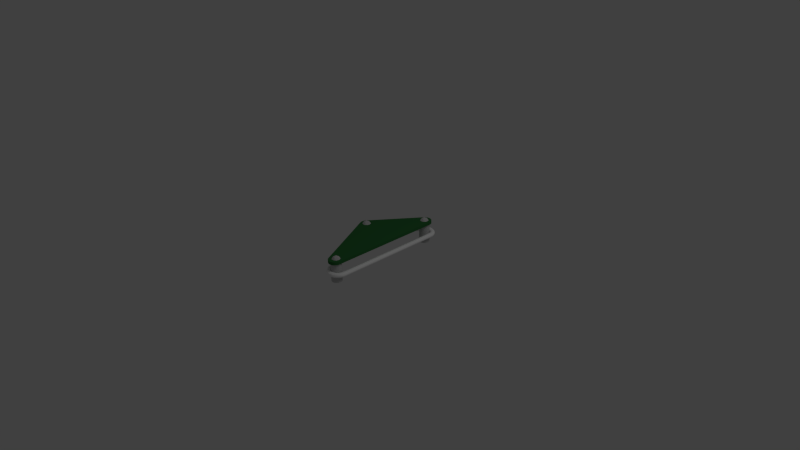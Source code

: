 # Source: slingshotleft.blend  (saved by Blender 2.64.0; exported with 4.5.12 LTS)
import bpy
from mathutils import Matrix  # noqa: F401  (used for matrix-valued properties, if any)

bpy.ops.wm.read_factory_settings(use_empty=True)
scene = bpy.context.scene
scene.name = 'Scene'

# ---- collections
col_collection_1 = bpy.data.collections.new('Collection 1'); scene.collection.children.link(col_collection_1)

# ---- materials (node trees are filled in below, after node groups)
mat_material_002 = bpy.data.materials.new('Material.002')
mat_material_002.alpha_threshold = 0.0
mat_material_002.use_transparent_shadow = False
mat_material_002.diffuse_color = (0.0351, 0.1733, 0.04755, 1.0)
mat_material_002.roughness = 0.5
mat_material_002.line_color = (0.0, 0.0, 0.0, 1.0)
mat_material_001 = bpy.data.materials.new('Material.001')
mat_material_001.alpha_threshold = 0.0
mat_material_001.use_transparent_shadow = False
mat_material_001.diffuse_color = (1.0, 1.0, 1.0, 1.0)
mat_material_001.roughness = 0.5
mat_material_001.line_color = (0.0, 0.0, 0.0, 1.0)
mat_material_003 = bpy.data.materials.new('Material.003')
mat_material_003.alpha_threshold = 0.0
mat_material_003.use_transparent_shadow = False
mat_material_003.diffuse_color = (0.5926, 0.5926, 0.5926, 1.0)
mat_material_003.roughness = 0.5
mat_material_003.line_color = (0.0, 0.0, 0.0, 1.0)

# ---- material node trees

# ---- world
world_world = bpy.data.worlds.new('World'); scene.world = world_world
world_world.color = (0.05088, 0.05088, 0.05088)
world_world.use_sun_shadow = False
world_world.sun_shadow_jitter_overblur = 0.0
world_world.cycles.sampling_method = 'MANUAL'
world_world.cycles.sample_map_resolution = 256

# ---- cameras
cam_camera = bpy.data.cameras.new('Camera')
cam_camera.clip_end = 100.0
cam_camera.lens = 35.0
cam_camera.sensor_width = 32.0
cam_camera.sensor_height = 18.0
cam_camera.ortho_scale = 7.314
cam_camera.dof.focus_distance = 0.0
cam_camera.dof.aperture_fstop = 128.0

# ---- lights
light_lamp = bpy.data.lights.new('Lamp', 'POINT')
light_lamp.transmission_factor = 0.0
light_lamp.cutoff_distance = 30.0
light_lamp.energy = 100.0
light_lamp.shadow_buffer_clip_start = 1.001
light_lamp.shadow_soft_size = 1.0
light_lamp.shadow_maximum_resolution = 0.006
light_lamp.use_absolute_resolution = True
light_lamp.cycles.use_multiple_importance_sampling = False

# ---- meshes
me_cylinder_004 = bpy.data.meshes.new('Cylinder.004')
me_cylinder_004.from_pydata([(-0.3359, 0.4074, -0.2876), (-0.3333, 0.4036, -0.2718), (-0.3266, 0.3935, -0.2605), (-0.3174, 0.3799, -0.2565), (-0.3084, 0.3665, -0.261), (-0.302, 0.3569, -0.2723), (-0.2996, 0.3534, -0.2876), (-0.302, 0.3569, -0.3028), (-0.3084, 0.3665, -0.3142), (-0.3174, 0.3799, -0.3186), (-0.3266, 0.3935, -0.3147), (-0.3333, 0.4036, -0.3033), (-0.3515, 0.3956, -0.2876), (-0.3486, 0.3922, -0.2718), (-0.3405, 0.383, -0.2605), (-0.3297, 0.3707, -0.2565), (-0.319, 0.3586, -0.261), (-0.3113, 0.3499, -0.2723), (-0.3086, 0.3467, -0.2876), (-0.3113, 0.3499, -0.3028), (-0.319, 0.3586, -0.3142), (-0.3297, 0.3707, -0.3186), (-0.3405, 0.383, -0.3147), (-0.3486, 0.3922, -0.3033), (-0.3655, 0.3819, -0.2876), (-0.3621, 0.3789, -0.2718), (-0.353, 0.3708, -0.2605), (-0.3406, 0.36, -0.2565), (-0.3284, 0.3493, -0.261), (-0.3197, 0.3416, -0.2723), (-0.3165, 0.3389, -0.2876), (-0.3197, 0.3416, -0.3028), (-0.3284, 0.3493, -0.3142), (-0.3406, 0.36, -0.3186), (-0.353, 0.3708, -0.3147), (-0.3621, 0.3789, -0.3033), (-0.3776, 0.3664, -0.2876), (-0.3738, 0.3639, -0.2718), (-0.3637, 0.3571, -0.2605), (-0.35, 0.3479, -0.2565), (-0.3366, 0.3389, -0.261), (-0.3269, 0.3324, -0.2723), (-0.3234, 0.3301, -0.2876), (-0.3269, 0.3324, -0.3028), (-0.3366, 0.3389, -0.3142), (-0.35, 0.3479, -0.3186), (-0.3637, 0.3571, -0.3147), (-0.3738, 0.3639, -0.3033), (-0.3874, 0.3495, -0.2876), (-0.3834, 0.3475, -0.2718), (-0.3724, 0.3421, -0.2605), (-0.3577, 0.3347, -0.2565), (-0.3432, 0.3275, -0.261), (-0.3328, 0.3223, -0.2723), (-0.329, 0.3204, -0.2876), (-0.3328, 0.3223, -0.3028), (-0.3432, 0.3275, -0.3142), (-0.3577, 0.3347, -0.3186), (-0.3724, 0.3421, -0.3147), (-0.3834, 0.3475, -0.3033), (-0.395, 0.3315, -0.2876), (-0.3907, 0.33, -0.2718), (-0.3792, 0.326, -0.2605), (-0.3636, 0.3206, -0.2565), (-0.3483, 0.3153, -0.261), (-0.3373, 0.3115, -0.2723), (-0.3333, 0.3101, -0.2876), (-0.3373, 0.3115, -0.3028), (-0.3483, 0.3153, -0.3142), (-0.3636, 0.3206, -0.3186), (-0.3792, 0.326, -0.3147), (-0.3907, 0.33, -0.3033), (-0.4001, 0.3126, -0.2876), (-0.3957, 0.3117, -0.2718), (-0.3837, 0.3092, -0.2605), (-0.3676, 0.3058, -0.2565), (-0.3517, 0.3026, -0.261), (-0.3404, 0.3002, -0.2723), (-0.3363, 0.2993, -0.2876), (-0.3404, 0.3002, -0.3028), (-0.3517, 0.3026, -0.3142), (-0.3676, 0.3058, -0.3186), (-0.3837, 0.3092, -0.3147), (-0.3957, 0.3117, -0.3033), (-0.4026, 0.2932, -0.2876), (-0.3981, 0.2928, -0.2718), (-0.386, 0.2919, -0.2605), (-0.3696, 0.2907, -0.2565), (-0.3535, 0.2895, -0.261), (-0.3419, 0.2886, -0.2723), (-0.3377, 0.2883, -0.2876), (-0.3419, 0.2886, -0.3028), (-0.3535, 0.2895, -0.3142), (-0.3696, 0.2907, -0.3186), (-0.386, 0.2919, -0.3147), (-0.3981, 0.2928, -0.3033), (0.5658, 0.5613, -0.2876), (0.5617, 0.5629, -0.272), (0.5506, 0.5674, -0.2606), (0.5353, 0.5735, -0.2565), (0.5202, 0.5796, -0.2608), (0.5086, 0.5846, -0.2731), (0.5052, 0.5861, -0.2865), (0.5091, 0.584, -0.303), (0.5201, 0.5796, -0.3144), (0.5353, 0.5735, -0.3186), (0.5506, 0.5674, -0.3145), (0.5617, 0.5629, -0.3031), (0.5714, 0.5817, -0.2876), (0.5669, 0.5826, -0.2718), (0.555, 0.5851, -0.2604), (0.5389, 0.5885, -0.2565), (0.523, 0.5918, -0.261), (0.5118, 0.5934, -0.2718), (0.5074, 0.5943, -0.2882), (0.5117, 0.5941, -0.3028), (0.523, 0.5918, -0.3142), (0.5389, 0.5885, -0.3186), (0.555, 0.5851, -0.3147), (0.5669, 0.5826, -0.3033), (0.5739, 0.6011, -0.2876), (0.5694, 0.6015, -0.2718), (0.5572, 0.6024, -0.2605), (0.5409, 0.6036, -0.2565), (0.5248, 0.6049, -0.261), (0.5132, 0.6057, -0.2723), (0.509, 0.606, -0.2876), (0.5132, 0.6057, -0.3028), (0.5248, 0.6049, -0.3142), (0.5409, 0.6036, -0.3186), (0.5572, 0.6024, -0.3147), (0.5694, 0.6015, -0.3033), (0.5739, 0.6208, -0.2876), (0.5694, 0.6205, -0.2718), (0.5572, 0.6199, -0.2605), (0.5408, 0.619, -0.2565), (0.5247, 0.6181, -0.261), (0.5132, 0.6175, -0.2723), (0.509, 0.6172, -0.2876), (0.5132, 0.6175, -0.3028), (0.5247, 0.6181, -0.3142), (0.5408, 0.619, -0.3186), (0.5572, 0.6199, -0.3147), (0.5694, 0.6205, -0.3033), (0.5713, 0.6403, -0.2876), (0.5668, 0.6394, -0.2718), (0.5549, 0.6372, -0.2605), (0.5388, 0.6342, -0.2565), (0.523, 0.6312, -0.261), (0.5116, 0.6291, -0.2723), (0.5075, 0.6284, -0.2876), (0.5116, 0.6291, -0.3028), (0.523, 0.6312, -0.3142), (0.5388, 0.6342, -0.3186), (0.5549, 0.6372, -0.3147), (0.5668, 0.6394, -0.3033), (0.5661, 0.6593, -0.2876), (0.5618, 0.6579, -0.2718), (0.5503, 0.6541, -0.2605), (0.5347, 0.649, -0.2565), (0.5195, 0.6441, -0.261), (0.5085, 0.6405, -0.2723), (0.5045, 0.6392, -0.2876), (0.5085, 0.6405, -0.3028), (0.5195, 0.6441, -0.3142), (0.5347, 0.649, -0.3186), (0.5503, 0.6541, -0.3147), (0.5618, 0.6579, -0.3033), (0.5585, 0.6775, -0.2876), (0.5545, 0.6755, -0.2718), (0.5435, 0.6703, -0.2605), (0.5288, 0.6633, -0.2565), (0.5144, 0.6564, -0.261), (0.504, 0.6514, -0.2723), (0.5002, 0.6496, -0.2876), (0.504, 0.6514, -0.3028), (0.5144, 0.6564, -0.3142), (0.5288, 0.6633, -0.3186), (0.5435, 0.6703, -0.3147), (0.5545, 0.6755, -0.3033), (0.5485, 0.6946, -0.2876), (0.5448, 0.6921, -0.2718), (0.5347, 0.6855, -0.2605), (0.521, 0.6766, -0.2565), (0.5076, 0.6679, -0.261), (0.498, 0.6616, -0.2723), (0.4945, 0.6593, -0.2876), (0.498, 0.6616, -0.3028), (0.5076, 0.6679, -0.3142), (0.521, 0.6766, -0.3186), (0.5347, 0.6855, -0.3147), (0.5448, 0.6921, -0.3033), (0.5365, 0.7103, -0.2876), (0.5331, 0.7074, -0.2718), (0.5239, 0.6995, -0.2605), (0.5116, 0.6889, -0.2565), (0.4995, 0.6785, -0.261), (0.4908, 0.671, -0.2723), (0.4876, 0.6683, -0.2876), (0.4908, 0.671, -0.3028), (0.4995, 0.6785, -0.3142), (0.5116, 0.6889, -0.3186), (0.5239, 0.6995, -0.3147), (0.5331, 0.7074, -0.3033), (0.5224, 0.7243, -0.2876), (0.5195, 0.721, -0.2718), (0.5114, 0.712, -0.2605), (0.5006, 0.6998, -0.2565), (0.49, 0.6879, -0.261), (0.4824, 0.6794, -0.2723), (0.4796, 0.6763, -0.2876), (0.4824, 0.6794, -0.3028), (0.49, 0.6879, -0.3142), (0.5006, 0.6998, -0.3186), (0.5114, 0.712, -0.3147), (0.5195, 0.721, -0.3033), (0.5067, 0.7364, -0.2876), (0.5042, 0.7327, -0.2718), (0.4974, 0.7227, -0.2605), (0.4883, 0.7093, -0.2565), (0.4794, 0.6961, -0.261), (0.473, 0.6866, -0.2723), (0.4707, 0.6832, -0.2876), (0.473, 0.6866, -0.3028), (0.4794, 0.6961, -0.3142), (0.4883, 0.7093, -0.3186), (0.4974, 0.7227, -0.3147), (0.5042, 0.7327, -0.3033), (0.4895, 0.7464, -0.2876), (0.4875, 0.7424, -0.2718), (0.4822, 0.7316, -0.2605), (0.4749, 0.7171, -0.2565), (0.4678, 0.7029, -0.261), (0.4627, 0.6926, -0.2723), (0.4609, 0.6889, -0.2876), (0.4627, 0.6926, -0.3028), (0.4678, 0.7029, -0.3142), (0.4749, 0.7171, -0.3186), (0.4822, 0.7316, -0.3147), (0.4875, 0.7424, -0.3033), (0.4712, 0.7541, -0.2876), (0.4698, 0.7499, -0.2718), (0.4659, 0.7385, -0.2605), (0.4606, 0.7231, -0.2565), (0.4555, 0.7081, -0.261), (0.4518, 0.6972, -0.2723), (0.4504, 0.6933, -0.2876), (0.4518, 0.6972, -0.3028), (0.4555, 0.7081, -0.3142), (0.4606, 0.7231, -0.3186), (0.4659, 0.7385, -0.3147), (0.4698, 0.7499, -0.3033), (0.4521, 0.7594, -0.2876), (0.4512, 0.755, -0.2718), (0.4488, 0.7432, -0.2605), (0.4457, 0.7272, -0.2565), (0.4425, 0.7116, -0.261), (0.4403, 0.7004, -0.2723), (0.4395, 0.6963, -0.2876), (0.4403, 0.7004, -0.3028), (0.4425, 0.7116, -0.3142), (0.4457, 0.7272, -0.3186), (0.4488, 0.7432, -0.3147), (0.4512, 0.755, -0.3033), (0.4324, 0.7621, -0.2876), (0.4321, 0.7577, -0.2718), (0.4314, 0.7456, -0.2605), (0.4303, 0.7294, -0.2565), (0.4293, 0.7135, -0.261), (0.4285, 0.702, -0.2723), (0.4283, 0.6979, -0.2876), (0.4285, 0.702, -0.3028), (0.4293, 0.7135, -0.3142), (0.4303, 0.7294, -0.3186), (0.4314, 0.7456, -0.3147), (0.4321, 0.7577, -0.3033), (0.4126, 0.7623, -0.2876), (0.4129, 0.7579, -0.2718), (0.4137, 0.7458, -0.2605), (0.4148, 0.7296, -0.2565), (0.4159, 0.7136, -0.261), (0.4167, 0.7022, -0.2723), (0.417, 0.698, -0.2876), (0.4167, 0.7022, -0.3028), (0.4159, 0.7136, -0.3142), (0.4148, 0.7296, -0.3186), (0.4137, 0.7458, -0.3147), (0.4129, 0.7579, -0.3033), (0.393, 0.76, -0.2876), (0.3939, 0.7556, -0.2718), (0.3963, 0.7437, -0.2605), (0.3995, 0.7277, -0.2565), (0.4027, 0.712, -0.261), (0.405, 0.7007, -0.2723), (0.4058, 0.6967, -0.2876), (0.405, 0.7007, -0.3028), (0.4027, 0.712, -0.3142), (0.3995, 0.7277, -0.3186), (0.3963, 0.7437, -0.3147), (0.3939, 0.7556, -0.3033), (0.3738, 0.7551, -0.2876), (0.3755, 0.751, -0.2719), (0.3796, 0.7394, -0.2604), (0.3846, 0.724, -0.2565), (0.3898, 0.7087, -0.261), (0.3935, 0.6978, -0.2723), (0.3949, 0.6939, -0.2876), (0.3935, 0.6978, -0.3028), (0.3898, 0.7087, -0.3142), (0.3846, 0.7239, -0.3186), (0.3792, 0.7394, -0.3147), (0.3753, 0.7509, -0.3033), (-0.3885, -0.734, -0.2877), (-0.3841, -0.7334, -0.2719), (-0.372, -0.7317, -0.2605), (-0.3558, -0.7295, -0.2566), (-0.3398, -0.7273, -0.261), (-0.3284, -0.7257, -0.2724), (-0.3242, -0.7252, -0.2876), (-0.3284, -0.7258, -0.3029), (-0.3398, -0.7273, -0.3143), (-0.3558, -0.7295, -0.3187), (-0.372, -0.7317, -0.3148), (-0.3841, -0.7334, -0.3034), (-0.3843, -0.7532, -0.2877), (-0.38, -0.752, -0.2719), (-0.3683, -0.7488, -0.2605), (-0.3525, -0.7445, -0.2566), (-0.337, -0.7403, -0.261), (-0.3258, -0.7372, -0.2724), (-0.3218, -0.7362, -0.2876), (-0.3258, -0.7373, -0.3029), (-0.337, -0.7403, -0.3143), (-0.3525, -0.7445, -0.3187), (-0.3682, -0.7488, -0.3148), (-0.38, -0.752, -0.3034), (-0.3776, -0.7718, -0.2877), (-0.3735, -0.77, -0.2719), (-0.3623, -0.7653, -0.2605), (-0.3472, -0.759, -0.2566), (-0.3325, -0.7528, -0.261), (-0.3218, -0.7483, -0.2724), (-0.318, -0.7467, -0.2876), (-0.3218, -0.7483, -0.3029), (-0.3324, -0.7528, -0.3142), (-0.3472, -0.759, -0.3187), (-0.3623, -0.7653, -0.3148), (-0.3735, -0.77, -0.3034), (-0.3685, -0.7893, -0.2876), (-0.3647, -0.787, -0.2719), (-0.3542, -0.7809, -0.2605), (-0.3401, -0.7727, -0.2566), (-0.3263, -0.7646, -0.261), (-0.3164, -0.7588, -0.2724), (-0.3128, -0.7567, -0.2876), (-0.3164, -0.7588, -0.3029), (-0.3263, -0.7646, -0.3142), (-0.3401, -0.7727, -0.3187), (-0.3542, -0.7809, -0.3148), (-0.3646, -0.787, -0.3034), (-0.3572, -0.8055, -0.2876), (-0.3537, -0.8028, -0.2719), (-0.3441, -0.7954, -0.2605), (-0.3313, -0.7854, -0.2566), (-0.3187, -0.7756, -0.261), (-0.3096, -0.7686, -0.2724), (-0.3063, -0.766, -0.2876), (-0.3096, -0.7686, -0.3029), (-0.3187, -0.7756, -0.3142), (-0.3313, -0.7854, -0.3187), (-0.3441, -0.7954, -0.3147), (-0.3537, -0.8028, -0.3034), (-0.3439, -0.8202, -0.2876), (-0.3407, -0.817, -0.2719), (-0.3323, -0.8084, -0.2605), (-0.3209, -0.7969, -0.2566), (-0.3097, -0.7855, -0.261), (-0.3016, -0.7773, -0.2723), (-0.2987, -0.7744, -0.2876), (-0.3016, -0.7773, -0.3029), (-0.3097, -0.7855, -0.3142), (-0.3209, -0.7969, -0.3187), (-0.3323, -0.8085, -0.3147), (-0.3407, -0.8171, -0.3034), (-0.3287, -0.8331, -0.2876), (-0.3261, -0.8295, -0.2718), (-0.3188, -0.8199, -0.2605), (-0.3091, -0.8069, -0.2566), (-0.2995, -0.7942, -0.261), (-0.2926, -0.785, -0.2723), (-0.2901, -0.7817, -0.2876), (-0.2926, -0.785, -0.3028), (-0.2995, -0.7942, -0.3142), (-0.309, -0.8069, -0.3186), (-0.3188, -0.8199, -0.3147), (-0.326, -0.8295, -0.3034), (-0.3121, -0.8439, -0.2876), (-0.3099, -0.84, -0.2718), (-0.304, -0.8295, -0.2605), (-0.296, -0.8153, -0.2565), (-0.2882, -0.8015, -0.261), (-0.2826, -0.7915, -0.2723), (-0.2806, -0.7879, -0.2876), (-0.2826, -0.7915, -0.3028), (-0.2882, -0.8015, -0.3142), (-0.296, -0.8154, -0.3186), (-0.304, -0.8295, -0.3147), (-0.3099, -0.84, -0.3033), (-0.2941, -0.8524, -0.2876), (-0.2925, -0.8483, -0.2718), (-0.288, -0.8371, -0.2605), (-0.282, -0.822, -0.2565), (-0.2761, -0.8072, -0.261), (-0.2719, -0.7966, -0.2723), (-0.2704, -0.7928, -0.2876), (-0.2719, -0.7966, -0.3028), (-0.2761, -0.8073, -0.3142), (-0.282, -0.822, -0.3186), (-0.288, -0.8371, -0.3147), (-0.2925, -0.8483, -0.3033), (-0.2753, -0.8586, -0.2876), (-0.2742, -0.8543, -0.2718), (-0.2712, -0.8426, -0.2604), (-0.2673, -0.8269, -0.2565), (-0.2634, -0.8114, -0.2609), (-0.2606, -0.8003, -0.2723), (-0.2596, -0.7963, -0.2876), (-0.2606, -0.8003, -0.3028), (-0.2634, -0.8114, -0.3142), (-0.2673, -0.8269, -0.3186), (-0.2712, -0.8426, -0.3147), (-0.2742, -0.8543, -0.3033), (-0.2558, -0.8623, -0.2876), (-0.2553, -0.8579, -0.2718), (-0.2539, -0.8459, -0.2604), (-0.2521, -0.8298, -0.2565), (-0.2503, -0.8139, -0.2609), (-0.2489, -0.8025, -0.2723), (-0.2485, -0.7984, -0.2876), (-0.2489, -0.8025, -0.3028), (-0.2502, -0.8139, -0.3142), (-0.252, -0.8298, -0.3186), (-0.2539, -0.8459, -0.3147), (-0.2553, -0.8579, -0.3033), (-0.236, -0.8635, -0.2875), (-0.2361, -0.859, -0.2718), (-0.2363, -0.847, -0.2604), (-0.2366, -0.8307, -0.2565), (-0.2369, -0.8147, -0.2609), (-0.2371, -0.8032, -0.2723), (-0.2372, -0.7991, -0.2876), (-0.2371, -0.8032, -0.3028), (-0.2369, -0.8147, -0.3142), (-0.2366, -0.8307, -0.3186), (-0.2363, -0.847, -0.3147), (-0.2361, -0.8591, -0.3033), (-0.2162, -0.8621, -0.2875), (-0.2169, -0.8577, -0.2718), (-0.2187, -0.8457, -0.2604), (-0.2212, -0.8296, -0.2565), (-0.2236, -0.8138, -0.2609), (-0.2253, -0.8024, -0.2723), (-0.2259, -0.7983, -0.2876), (-0.2253, -0.8024, -0.3028), (-0.2236, -0.8138, -0.3142), (-0.2212, -0.8296, -0.3186), (-0.2187, -0.8457, -0.3147), (-0.2169, -0.8577, -0.3033), (-0.1969, -0.8582, -0.2875), (-0.1981, -0.8539, -0.2718), (-0.2015, -0.8422, -0.2604), (-0.2061, -0.8265, -0.2565), (-0.2105, -0.8111, -0.2609), (-0.2137, -0.8, -0.2723), (-0.2149, -0.796, -0.2875), (-0.2137, -0.8, -0.3028), (-0.2105, -0.8111, -0.3142), (-0.206, -0.8265, -0.3186), (-0.2015, -0.8422, -0.3147), (-0.1981, -0.8539, -0.3033), (-0.1782, -0.8517, -0.2875), (-0.1803, -0.8478, -0.2718), (-0.1853, -0.8365, -0.2603), (-0.1916, -0.8215, -0.2565), (-0.198, -0.8068, -0.2609), (-0.2026, -0.7962, -0.2723), (-0.2043, -0.7924, -0.2875), (-0.2026, -0.7962, -0.3028), (-0.1979, -0.8068, -0.3142), (-0.1915, -0.8215, -0.3186), (-0.1849, -0.8365, -0.3146), (-0.18, -0.8476, -0.3033), (-0.1606, -0.843, -0.2875), (-0.1629, -0.8392, -0.2718), (-0.1778, -0.8146, -0.2565), (-0.1861, -0.8008, -0.2609), (-0.1921, -0.7909, -0.2723), (-0.1942, -0.7873, -0.2875), (-0.192, -0.7909, -0.3028), (-0.1861, -0.8009, -0.3141), (-0.1777, -0.8146, -0.3186), (-0.1693, -0.8287, -0.3146), (-0.163, -0.8391, -0.3033), (-0.1444, -0.832, -0.2875), (-0.147, -0.8283, -0.2718), (-0.1546, -0.8186, -0.2603), (-0.165, -0.806, -0.2565), (-0.1751, -0.7934, -0.2609), (-0.1823, -0.7844, -0.2723), (-0.1849, -0.7811, -0.2875), (-0.1823, -0.7844, -0.3028), (-0.1751, -0.7934, -0.3141), (-0.165, -0.806, -0.3186), (-0.1548, -0.8189, -0.3146), (-0.1472, -0.8284, -0.3033), (-0.1297, -0.8189, -0.2875), (-0.133, -0.8158, -0.2717), (-0.1418, -0.8073, -0.2604), (-0.1536, -0.7958, -0.2565), (-0.1652, -0.7846, -0.2609), (-0.1736, -0.7766, -0.2723), (-0.1766, -0.7736, -0.2875), (-0.1735, -0.7766, -0.3028), (-0.1652, -0.7846, -0.3141), (-0.1536, -0.7959, -0.3185), (-0.1418, -0.8073, -0.3146), (-0.133, -0.8158, -0.3032), (-0.1169, -0.8041, -0.2875), (-0.1206, -0.8014, -0.2717), (-0.1304, -0.7941, -0.2604), (-0.1431, -0.7845, -0.2564), (-0.157, -0.7741, -0.2612), (-0.1659, -0.7677, -0.2723), (-0.1693, -0.7652, -0.2875), (-0.1659, -0.7677, -0.3028), (-0.1566, -0.7746, -0.3141), (-0.1436, -0.7843, -0.3185), (-0.1304, -0.7941, -0.3146), (-0.1206, -0.8014, -0.3033), (-0.1052, -0.7859, -0.2875), (-0.1091, -0.784, -0.2719), (-0.12, -0.7788, -0.2606), (-0.1358, -0.7712, -0.2564), (-0.1487, -0.7652, -0.2601), (-0.1603, -0.7595, -0.272), (-0.1642, -0.7576, -0.2875), (-0.1603, -0.7595, -0.303), (-0.1495, -0.7646, -0.3144), (-0.1347, -0.7717, -0.3185), (-0.12, -0.7788, -0.3144), (-0.1091, -0.784, -0.303), (-0.1697, -0.8279, -0.2606), (0.4291, 0.6277, -0.2257), (0.4572, 0.5746, -0.183), (0.3871, 0.5854, -0.183), (0.3749, 0.6547, -0.183), (0.4376, 0.6867, -0.183), (0.4885, 0.6372, -0.183), (0.4205, 0.5687, -0.114), (0.3697, 0.6182, -0.114), (0.4009, 0.6809, -0.114), (0.4711, 0.6701, -0.114), (0.4832, 0.6007, -0.114), (0.4291, 0.6277, -0.07131), (0.4456, 0.5965, -0.2142), (0.4209, 0.5716, -0.1891), (0.4044, 0.6028, -0.2142), (0.464, 0.6333, -0.2142), (0.4805, 0.6021, -0.1891), (0.3726, 0.6187, -0.1891), (0.3972, 0.6436, -0.2142), (0.4023, 0.6783, -0.1891), (0.4341, 0.6624, -0.2142), (0.469, 0.668, -0.1891), (0.4958, 0.6174, -0.1485), (0.4774, 0.5806, -0.1485), (0.4406, 0.5618, -0.1485), (0.3994, 0.5682, -0.1485), (0.3695, 0.5973, -0.1485), (0.3623, 0.638, -0.1485), (0.3807, 0.6748, -0.1485), (0.4175, 0.6937, -0.1485), (0.4588, 0.6873, -0.1485), (0.4887, 0.6582, -0.1485), (0.4559, 0.5772, -0.1079), (0.3891, 0.5875, -0.1079), (0.3776, 0.6534, -0.1079), (0.4372, 0.6839, -0.1079), (0.4856, 0.6368, -0.1079), (0.4609, 0.6119, -0.08284), (0.424, 0.593, -0.08284), (0.3941, 0.6222, -0.08284), (0.4125, 0.659, -0.08284), (0.4537, 0.6526, -0.08284), (0.4599, 0.6896, -0.4146), (0.4599, 0.6896, -0.1148), (0.4716, 0.6823, -0.4146), (0.4716, 0.6823, -0.1148), (0.4816, 0.6729, -0.4146), (0.4816, 0.6729, -0.1148), (0.4896, 0.6617, -0.4146), (0.4896, 0.6617, -0.1148), (0.4953, 0.6493, -0.4146), (0.4953, 0.6493, -0.1148), (0.4984, 0.636, -0.4146), (0.4984, 0.636, -0.1148), (0.4989, 0.6225, -0.4146), (0.4989, 0.6225, -0.1148), (0.4967, 0.6091, -0.4146), (0.4967, 0.6091, -0.1148), (0.4919, 0.5964, -0.4146), (0.4919, 0.5964, -0.1148), (0.4846, 0.585, -0.4146), (0.4846, 0.585, -0.1148), (0.4753, 0.5751, -0.4146), (0.4753, 0.5751, -0.1148), (0.4642, 0.5673, -0.4146), (0.4642, 0.5673, -0.1148), (0.4517, 0.5619, -0.4146), (0.4517, 0.5619, -0.1148), (0.4383, 0.5589, -0.4146), (0.4383, 0.5589, -0.1148), (0.4246, 0.5586, -0.4146), (0.4246, 0.5586, -0.1148), (0.4111, 0.561, -0.4146), (0.4111, 0.561, -0.1148), (0.3982, 0.5659, -0.4146), (0.3982, 0.5659, -0.1148), (0.3866, 0.5732, -0.4146), (0.3866, 0.5732, -0.1148), (0.3765, 0.5826, -0.4146), (0.3765, 0.5826, -0.1148), (0.3685, 0.5937, -0.4146), (0.3685, 0.5937, -0.1148), (0.3628, 0.6061, -0.4146), (0.3628, 0.6061, -0.1148), (0.3597, 0.6194, -0.4146), (0.3597, 0.6194, -0.1148), (0.3592, 0.633, -0.4146), (0.3592, 0.633, -0.1148), (0.3614, 0.6464, -0.4146), (0.3614, 0.6464, -0.1148), (0.3662, 0.659, -0.4146), (0.3662, 0.659, -0.1148), (0.3735, 0.6705, -0.4146), (0.3735, 0.6705, -0.1148), (0.3828, 0.6803, -0.4146), (0.3828, 0.6803, -0.1148), (0.394, 0.6881, -0.4146), (0.394, 0.6881, -0.1148), (0.4064, 0.6936, -0.4146), (0.4064, 0.6936, -0.1148), (0.4198, 0.6965, -0.4146), (0.4198, 0.6965, -0.1148), (0.4335, 0.6968, -0.4146), (0.4335, 0.6968, -0.1148), (0.447, 0.6945, -0.4146), (0.447, 0.6945, -0.1148), (-0.2302, 0.3509, -0.4146), (-0.2302, 0.3509, -0.1148), (-0.2186, 0.3436, -0.4146), (-0.2186, 0.3436, -0.1148), (-0.2085, 0.3342, -0.4146), (-0.2085, 0.3342, -0.1148), (-0.2005, 0.3231, -0.4146), (-0.2005, 0.3231, -0.1148), (-0.1948, 0.3107, -0.4146), (-0.1948, 0.3107, -0.1148), (-0.1917, 0.2974, -0.4146), (-0.1917, 0.2974, -0.1148), (-0.1912, 0.2838, -0.4146), (-0.1912, 0.2838, -0.1148), (-0.1934, 0.2704, -0.4146), (-0.1934, 0.2704, -0.1148), (-0.1982, 0.2578, -0.4146), (-0.1982, 0.2578, -0.1148), (-0.2055, 0.2463, -0.4146), (-0.2055, 0.2463, -0.1148), (-0.2148, 0.2365, -0.4146), (-0.2148, 0.2365, -0.1148), (-0.226, 0.2287, -0.4146), (-0.226, 0.2287, -0.1148), (-0.2384, 0.2232, -0.4146), (-0.2384, 0.2232, -0.1148), (-0.2518, 0.2203, -0.4146), (-0.2518, 0.2203, -0.1148), (-0.2655, 0.22, -0.4146), (-0.2655, 0.22, -0.1148), (-0.279, 0.2223, -0.4146), (-0.279, 0.2223, -0.1148), (-0.2919, 0.2272, -0.4146), (-0.2919, 0.2272, -0.1148), (-0.3036, 0.2345, -0.4146), (-0.3036, 0.2345, -0.1148), (-0.3136, 0.2439, -0.4146), (-0.3136, 0.2439, -0.1148), (-0.3216, 0.2551, -0.4146), (-0.3216, 0.2551, -0.1148), (-0.3273, 0.2675, -0.4146), (-0.3273, 0.2675, -0.1148), (-0.3304, 0.2808, -0.4146), (-0.3304, 0.2808, -0.1148), (-0.3309, 0.2944, -0.4146), (-0.3309, 0.2944, -0.1148), (-0.3287, 0.3077, -0.4146), (-0.3287, 0.3077, -0.1148), (-0.3239, 0.3204, -0.4146), (-0.3239, 0.3204, -0.1148), (-0.3166, 0.3319, -0.4146), (-0.3166, 0.3319, -0.1148), (-0.3073, 0.3417, -0.4146), (-0.3073, 0.3417, -0.1148), (-0.2962, 0.3495, -0.4146), (-0.2962, 0.3495, -0.1148), (-0.2837, 0.355, -0.4146), (-0.2837, 0.355, -0.1148), (-0.2703, 0.3579, -0.4146), (-0.2703, 0.3579, -0.1148), (-0.2566, 0.3582, -0.4146), (-0.2566, 0.3582, -0.1148), (-0.2431, 0.3558, -0.4146), (-0.2431, 0.3558, -0.1148), (-0.2611, 0.2891, -0.2257), (-0.2329, 0.2359, -0.183), (-0.3031, 0.2467, -0.183), (-0.3152, 0.3161, -0.183), (-0.2525, 0.3481, -0.183), (-0.2017, 0.2986, -0.183), (-0.2696, 0.2301, -0.114), (-0.3205, 0.2796, -0.114), (-0.2892, 0.3422, -0.114), (-0.2191, 0.3314, -0.114), (-0.2069, 0.2621, -0.114), (-0.2611, 0.2891, -0.07131), (-0.2445, 0.2578, -0.2142), (-0.2692, 0.233, -0.1891), (-0.2857, 0.2642, -0.2142), (-0.2261, 0.2947, -0.2142), (-0.2096, 0.2634, -0.1891), (-0.3176, 0.2801, -0.1891), (-0.2929, 0.3049, -0.2142), (-0.2879, 0.3396, -0.1891), (-0.256, 0.3238, -0.2142), (-0.2211, 0.3294, -0.1891), (-0.1943, 0.2788, -0.1485), (-0.2127, 0.242, -0.1485), (-0.2495, 0.2231, -0.1485), (-0.2908, 0.2295, -0.1485), (-0.3207, 0.2586, -0.1485), (-0.3278, 0.2994, -0.1485), (-0.3094, 0.3362, -0.1485), (-0.2726, 0.355, -0.1485), (-0.2314, 0.3487, -0.1485), (-0.2015, 0.3195, -0.1485), (-0.2343, 0.2385, -0.1079), (-0.301, 0.2488, -0.1079), (-0.3125, 0.3147, -0.1079), (-0.2529, 0.3452, -0.1079), (-0.2046, 0.2981, -0.1079), (-0.2292, 0.2732, -0.08284), (-0.2661, 0.2544, -0.08284), (-0.296, 0.2835, -0.08284), (-0.2776, 0.3203, -0.08284), (-0.2364, 0.314, -0.08284), (-0.2492, -0.7327, -0.2257), (-0.221, -0.7858, -0.183), (-0.2912, -0.775, -0.183), (-0.3033, -0.7057, -0.183), (-0.2407, -0.6737, -0.183), (-0.1898, -0.7232, -0.183), (-0.2578, -0.7917, -0.114), (-0.3086, -0.7422, -0.114), (-0.2774, -0.6795, -0.114), (-0.2072, -0.6903, -0.114), (-0.1951, -0.7597, -0.114), (-0.2492, -0.7327, -0.07131), (-0.2327, -0.7639, -0.2142), (-0.2573, -0.7888, -0.1891), (-0.2739, -0.7576, -0.2142), (-0.2143, -0.7271, -0.2142), (-0.1977, -0.7583, -0.1891), (-0.3057, -0.7417, -0.1891), (-0.281, -0.7168, -0.2142), (-0.276, -0.6821, -0.1891), (-0.2442, -0.698, -0.2142), (-0.2093, -0.6924, -0.1891), (-0.1825, -0.743, -0.1485), (-0.2008, -0.7798, -0.1485), (-0.2377, -0.7986, -0.1485), (-0.2789, -0.7923, -0.1485), (-0.3088, -0.7631, -0.1485), (-0.3159, -0.7224, -0.1485), (-0.2976, -0.6856, -0.1485), (-0.2608, -0.6667, -0.1485), (-0.2195, -0.6731, -0.1485), (-0.1896, -0.7022, -0.1485), (-0.2224, -0.7832, -0.1079), (-0.2892, -0.7729, -0.1079), (-0.3007, -0.707, -0.1079), (-0.2411, -0.6766, -0.1079), (-0.1927, -0.7237, -0.1079), (-0.2174, -0.7485, -0.08284), (-0.2542, -0.7674, -0.08284), (-0.2841, -0.7383, -0.08284), (-0.2658, -0.7014, -0.08284), (-0.2245, -0.7078, -0.08284), (-0.2184, -0.6708, -0.4146), (-0.2184, -0.6708, -0.1148), (-0.2067, -0.6781, -0.4146), (-0.2067, -0.6781, -0.1148), (-0.1967, -0.6875, -0.4146), (-0.1967, -0.6875, -0.1148), (-0.1887, -0.6987, -0.4146), (-0.1887, -0.6987, -0.1148), (-0.183, -0.7111, -0.4146), (-0.183, -0.7111, -0.1148), (-0.1799, -0.7244, -0.4146), (-0.1799, -0.7244, -0.1148), (-0.1794, -0.738, -0.4146), (-0.1794, -0.738, -0.1148), (-0.1816, -0.7513, -0.4146), (-0.1816, -0.7513, -0.1148), (-0.1864, -0.764, -0.4146), (-0.1864, -0.764, -0.1148), (-0.1936, -0.7755, -0.4146), (-0.1936, -0.7755, -0.1148), (-0.203, -0.7853, -0.4146), (-0.203, -0.7853, -0.1148), (-0.2141, -0.7931, -0.4146), (-0.2141, -0.7931, -0.1148), (-0.2266, -0.7986, -0.4146), (-0.2266, -0.7986, -0.1148), (-0.24, -0.8015, -0.4146), (-0.24, -0.8015, -0.1148), (-0.2537, -0.8018, -0.4146), (-0.2537, -0.8018, -0.1148), (-0.2672, -0.7994, -0.4146), (-0.2672, -0.7994, -0.1148), (-0.28, -0.7945, -0.4146), (-0.28, -0.7945, -0.1148), (-0.2917, -0.7872, -0.4146), (-0.2917, -0.7872, -0.1148), (-0.3017, -0.7778, -0.4146), (-0.3017, -0.7778, -0.1148), (-0.3097, -0.7667, -0.4146), (-0.3097, -0.7667, -0.1148), (-0.3154, -0.7543, -0.4146), (-0.3154, -0.7543, -0.1148), (-0.3186, -0.741, -0.4146), (-0.3186, -0.741, -0.1148), (-0.319, -0.7274, -0.4146), (-0.319, -0.7274, -0.1148), (-0.3168, -0.714, -0.4146), (-0.3168, -0.714, -0.1148), (-0.312, -0.7014, -0.4146), (-0.312, -0.7014, -0.1148), (-0.3048, -0.6899, -0.4146), (-0.3048, -0.6899, -0.1148), (-0.2954, -0.6801, -0.4146), (-0.2954, -0.6801, -0.1148), (-0.2843, -0.6723, -0.4146), (-0.2843, -0.6723, -0.1148), (-0.2718, -0.6668, -0.4146), (-0.2718, -0.6668, -0.1148), (-0.2585, -0.6639, -0.4146), (-0.2585, -0.6639, -0.1148), (-0.2448, -0.6636, -0.4146), (-0.2448, -0.6636, -0.1148), (-0.2312, -0.6659, -0.4146), (-0.2312, -0.6659, -0.1148), (0.4353, 0.7157, -0.1485), (0.4353, 0.7157, -0.1085), (0.4523, 0.7139, -0.1485), (0.4523, 0.7139, -0.1085), (0.4688, 0.7089, -0.1485), (0.4688, 0.7089, -0.1085), (0.484, 0.7008, -0.1485), (0.484, 0.7008, -0.1085), (0.4973, 0.6899, -0.1485), (0.4973, 0.6899, -0.1085), (0.5082, 0.6767, -0.1485), (0.5082, 0.6767, -0.1085), (0.5164, 0.6617, -0.1485), (0.5164, 0.6617, -0.1085), (0.5215, 0.6454, -0.1485), (0.5215, 0.6454, -0.1085), (0.5233, 0.6285, -0.1485), (0.5233, 0.6285, -0.1085), (0.5217, 0.6116, -0.1485), (0.5217, 0.6116, -0.1085), (0.5168, 0.5954, -0.1485), (0.5168, 0.5954, -0.1085), (0.4018, 0.7093, -0.1485), (0.4018, 0.7093, -0.1085), (0.4182, 0.7141, -0.1485), (0.4182, 0.7141, -0.1085), (-0.1742, -0.7865, -0.1485), (-0.1742, -0.7865, -0.1085), (-0.1822, -0.8015, -0.1485), (-0.1822, -0.8015, -0.1085), (-0.193, -0.8145, -0.1485), (-0.193, -0.8145, -0.1085), (-0.2061, -0.8252, -0.1485), (-0.2061, -0.8252, -0.1085), (-0.2212, -0.8331, -0.1485), (-0.2212, -0.8331, -0.1085), (-0.2376, -0.838, -0.1485), (-0.2376, -0.838, -0.1085), (-0.2546, -0.8395, -0.1485), (-0.2546, -0.8395, -0.1085), (-0.2717, -0.8378, -0.1485), (-0.2717, -0.8378, -0.1085), (-0.2881, -0.8327, -0.1485), (-0.2881, -0.8327, -0.1085), (-0.3033, -0.8246, -0.1485), (-0.3033, -0.8246, -0.1085), (-0.3166, -0.8138, -0.1485), (-0.3166, -0.8138, -0.1085), (-0.3276, -0.8006, -0.1485), (-0.3276, -0.8006, -0.1085), (-0.3358, -0.7855, -0.1485), (-0.3358, -0.7855, -0.1085), (-0.3409, -0.7693, -0.1485), (-0.3409, -0.7693, -0.1085), (-0.3426, -0.7523, -0.1485), (-0.3426, -0.7523, -0.1085), (-0.3491, 0.2874, -0.1485), (-0.3491, 0.2874, -0.1085), (-0.3476, 0.3043, -0.1485), (-0.3476, 0.3043, -0.1085), (-0.3427, 0.3205, -0.1485), (-0.3427, 0.3205, -0.1085), (-0.3347, 0.3354, -0.1485), (-0.3347, 0.3354, -0.1085), (-0.3239, 0.3485, -0.1485), (-0.3239, 0.3485, -0.1085), (-0.3107, 0.3592, -0.1485), (-0.3107, 0.3592, -0.1085), (-0.2957, 0.3671, -0.1485), (-0.2957, 0.3671, -0.1085)], [], [(300, 0, 1, 301), (301, 1, 2, 302), (304, 4, 5, 305), (303, 3, 4, 304), (302, 2, 3, 303), (0, 12, 13, 1), (1, 13, 14, 2), (2, 14, 15, 3), (3, 15, 16, 4), (4, 16, 17, 5), (5, 17, 18, 6), (6, 18, 19, 7), (7, 19, 20, 8), (8, 20, 21, 9), (9, 21, 22, 10), (10, 22, 23, 11), (11, 23, 12, 0), (12, 24, 25, 13), (13, 25, 26, 14), (14, 26, 27, 15), (15, 27, 28, 16), (16, 28, 29, 17), (17, 29, 30, 18), (18, 30, 31, 19), (19, 31, 32, 20), (20, 32, 33, 21), (21, 33, 34, 22), (22, 34, 35, 23), (23, 35, 24, 12), (24, 36, 37, 25), (25, 37, 38, 26), (26, 38, 39, 27), (27, 39, 40, 28), (28, 40, 41, 29), (29, 41, 42, 30), (30, 42, 43, 31), (31, 43, 44, 32), (32, 44, 45, 33), (33, 45, 46, 34), (34, 46, 47, 35), (35, 47, 36, 24), (36, 48, 49, 37), (37, 49, 50, 38), (38, 50, 51, 39), (39, 51, 52, 40), (40, 52, 53, 41), (41, 53, 54, 42), (42, 54, 55, 43), (43, 55, 56, 44), (44, 56, 57, 45), (45, 57, 58, 46), (46, 58, 59, 47), (47, 59, 48, 36), (48, 60, 61, 49), (49, 61, 62, 50), (50, 62, 63, 51), (51, 63, 64, 52), (52, 64, 65, 53), (53, 65, 66, 54), (54, 66, 67, 55), (55, 67, 68, 56), (56, 68, 69, 57), (57, 69, 70, 58), (58, 70, 71, 59), (59, 71, 60, 48), (60, 72, 73, 61), (61, 73, 74, 62), (62, 74, 75, 63), (63, 75, 76, 64), (64, 76, 77, 65), (65, 77, 78, 66), (66, 78, 79, 67), (67, 79, 80, 68), (68, 80, 81, 69), (69, 81, 82, 70), (70, 82, 83, 71), (71, 83, 72, 60), (72, 84, 85, 73), (73, 85, 86, 74), (74, 86, 87, 75), (75, 87, 88, 76), (76, 88, 89, 77), (77, 89, 90, 78), (78, 90, 91, 79), (79, 91, 92, 80), (80, 92, 93, 81), (81, 93, 94, 82), (82, 94, 95, 83), (83, 95, 84, 72), (96, 108, 109, 97), (97, 109, 110, 98), (98, 110, 111, 99), (99, 111, 112, 100), (100, 112, 113, 101), (101, 113, 114, 102), (102, 114, 115, 103), (103, 115, 116, 104), (104, 116, 117, 105), (105, 117, 118, 106), (106, 118, 119, 107), (107, 119, 108, 96), (108, 120, 121, 109), (109, 121, 122, 110), (110, 122, 123, 111), (111, 123, 124, 112), (112, 124, 125, 113), (113, 125, 126, 114), (114, 126, 127, 115), (115, 127, 128, 116), (116, 128, 129, 117), (117, 129, 130, 118), (118, 130, 131, 119), (119, 131, 120, 108), (120, 132, 133, 121), (121, 133, 134, 122), (122, 134, 135, 123), (123, 135, 136, 124), (124, 136, 137, 125), (125, 137, 138, 126), (126, 138, 139, 127), (127, 139, 140, 128), (128, 140, 141, 129), (129, 141, 142, 130), (130, 142, 143, 131), (131, 143, 132, 120), (132, 144, 145, 133), (133, 145, 146, 134), (134, 146, 147, 135), (135, 147, 148, 136), (136, 148, 149, 137), (137, 149, 150, 138), (138, 150, 151, 139), (139, 151, 152, 140), (140, 152, 153, 141), (141, 153, 154, 142), (142, 154, 155, 143), (143, 155, 144, 132), (144, 156, 157, 145), (145, 157, 158, 146), (146, 158, 159, 147), (147, 159, 160, 148), (148, 160, 161, 149), (149, 161, 162, 150), (150, 162, 163, 151), (151, 163, 164, 152), (152, 164, 165, 153), (153, 165, 166, 154), (154, 166, 167, 155), (155, 167, 156, 144), (156, 168, 169, 157), (157, 169, 170, 158), (158, 170, 171, 159), (159, 171, 172, 160), (160, 172, 173, 161), (161, 173, 174, 162), (162, 174, 175, 163), (163, 175, 176, 164), (164, 176, 177, 165), (165, 177, 178, 166), (166, 178, 179, 167), (167, 179, 168, 156), (168, 180, 181, 169), (169, 181, 182, 170), (170, 182, 183, 171), (171, 183, 184, 172), (172, 184, 185, 173), (173, 185, 186, 174), (174, 186, 187, 175), (175, 187, 188, 176), (176, 188, 189, 177), (177, 189, 190, 178), (178, 190, 191, 179), (179, 191, 180, 168), (180, 192, 193, 181), (181, 193, 194, 182), (182, 194, 195, 183), (183, 195, 196, 184), (184, 196, 197, 185), (185, 197, 198, 186), (186, 198, 199, 187), (187, 199, 200, 188), (188, 200, 201, 189), (189, 201, 202, 190), (190, 202, 203, 191), (191, 203, 192, 180), (192, 204, 205, 193), (193, 205, 206, 194), (194, 206, 207, 195), (195, 207, 208, 196), (196, 208, 209, 197), (197, 209, 210, 198), (198, 210, 211, 199), (199, 211, 212, 200), (200, 212, 213, 201), (201, 213, 214, 202), (202, 214, 215, 203), (203, 215, 204, 192), (204, 216, 217, 205), (205, 217, 218, 206), (206, 218, 219, 207), (207, 219, 220, 208), (208, 220, 221, 209), (209, 221, 222, 210), (210, 222, 223, 211), (211, 223, 224, 212), (212, 224, 225, 213), (213, 225, 226, 214), (214, 226, 227, 215), (215, 227, 216, 204), (216, 228, 229, 217), (217, 229, 230, 218), (218, 230, 231, 219), (219, 231, 232, 220), (220, 232, 233, 221), (221, 233, 234, 222), (222, 234, 235, 223), (223, 235, 236, 224), (224, 236, 237, 225), (225, 237, 238, 226), (226, 238, 239, 227), (227, 239, 228, 216), (228, 240, 241, 229), (229, 241, 242, 230), (230, 242, 243, 231), (231, 243, 244, 232), (232, 244, 245, 233), (233, 245, 246, 234), (234, 246, 247, 235), (235, 247, 248, 236), (236, 248, 249, 237), (237, 249, 250, 238), (238, 250, 251, 239), (239, 251, 240, 228), (240, 252, 253, 241), (241, 253, 254, 242), (242, 254, 255, 243), (243, 255, 256, 244), (244, 256, 257, 245), (245, 257, 258, 246), (246, 258, 259, 247), (247, 259, 260, 248), (248, 260, 261, 249), (249, 261, 262, 250), (250, 262, 263, 251), (251, 263, 252, 240), (252, 264, 265, 253), (253, 265, 266, 254), (254, 266, 267, 255), (255, 267, 268, 256), (256, 268, 269, 257), (257, 269, 270, 258), (258, 270, 271, 259), (259, 271, 272, 260), (260, 272, 273, 261), (261, 273, 274, 262), (262, 274, 275, 263), (263, 275, 264, 252), (264, 276, 277, 265), (265, 277, 278, 266), (266, 278, 279, 267), (267, 279, 280, 268), (268, 280, 281, 269), (269, 281, 282, 270), (270, 282, 283, 271), (271, 283, 284, 272), (272, 284, 285, 273), (273, 285, 286, 274), (274, 286, 287, 275), (275, 287, 276, 264), (276, 288, 289, 277), (277, 289, 290, 278), (278, 290, 291, 279), (279, 291, 292, 280), (280, 292, 293, 281), (281, 293, 294, 282), (282, 294, 295, 283), (283, 295, 296, 284), (284, 296, 297, 285), (285, 297, 298, 286), (286, 298, 299, 287), (287, 299, 288, 276), (288, 300, 301, 289), (289, 301, 302, 290), (290, 302, 303, 291), (291, 303, 304, 292), (292, 304, 305, 293), (293, 305, 306, 294), (294, 306, 307, 295), (295, 307, 308, 296), (296, 308, 309, 297), (297, 309, 310, 298), (298, 310, 311, 299), (299, 311, 300, 288), (87, 315, 316, 88), (86, 314, 315, 87), (312, 324, 325, 313), (313, 325, 326, 314), (314, 326, 327, 315), (315, 327, 328, 316), (316, 328, 329, 317), (317, 329, 330, 318), (318, 330, 331, 319), (319, 331, 332, 320), (320, 332, 333, 321), (321, 333, 334, 322), (322, 334, 335, 323), (323, 335, 324, 312), (324, 336, 337, 325), (325, 337, 338, 326), (326, 338, 339, 327), (327, 339, 340, 328), (328, 340, 341, 329), (329, 341, 342, 330), (330, 342, 343, 331), (331, 343, 344, 332), (332, 344, 345, 333), (333, 345, 346, 334), (334, 346, 347, 335), (335, 347, 336, 324), (336, 348, 349, 337), (337, 349, 350, 338), (338, 350, 351, 339), (339, 351, 352, 340), (340, 352, 353, 341), (341, 353, 354, 342), (342, 354, 355, 343), (343, 355, 356, 344), (344, 356, 357, 345), (345, 357, 358, 346), (346, 358, 359, 347), (347, 359, 348, 336), (348, 360, 361, 349), (349, 361, 362, 350), (350, 362, 363, 351), (351, 363, 364, 352), (352, 364, 365, 353), (353, 365, 366, 354), (354, 366, 367, 355), (355, 367, 368, 356), (356, 368, 369, 357), (357, 369, 370, 358), (358, 370, 371, 359), (359, 371, 360, 348), (360, 372, 373, 361), (361, 373, 374, 362), (362, 374, 375, 363), (363, 375, 376, 364), (364, 376, 377, 365), (365, 377, 378, 366), (366, 378, 379, 367), (367, 379, 380, 368), (368, 380, 381, 369), (369, 381, 382, 370), (370, 382, 383, 371), (371, 383, 372, 360), (372, 384, 385, 373), (373, 385, 386, 374), (374, 386, 387, 375), (375, 387, 388, 376), (376, 388, 389, 377), (377, 389, 390, 378), (378, 390, 391, 379), (379, 391, 392, 380), (380, 392, 393, 381), (381, 393, 394, 382), (382, 394, 395, 383), (383, 395, 384, 372), (384, 396, 397, 385), (385, 397, 398, 386), (386, 398, 399, 387), (387, 399, 400, 388), (388, 400, 401, 389), (389, 401, 402, 390), (390, 402, 403, 391), (391, 403, 404, 392), (392, 404, 405, 393), (393, 405, 406, 394), (394, 406, 407, 395), (395, 407, 396, 384), (396, 408, 409, 397), (397, 409, 410, 398), (398, 410, 411, 399), (399, 411, 412, 400), (400, 412, 413, 401), (401, 413, 414, 402), (402, 414, 415, 403), (403, 415, 416, 404), (404, 416, 417, 405), (405, 417, 418, 406), (406, 418, 419, 407), (407, 419, 408, 396), (408, 420, 421, 409), (409, 421, 422, 410), (410, 422, 423, 411), (411, 423, 424, 412), (412, 424, 425, 413), (413, 425, 426, 414), (414, 426, 427, 415), (415, 427, 428, 416), (416, 428, 429, 417), (417, 429, 430, 418), (418, 430, 431, 419), (419, 431, 420, 408), (420, 432, 433, 421), (421, 433, 434, 422), (422, 434, 435, 423), (423, 435, 436, 424), (424, 436, 437, 425), (425, 437, 438, 426), (426, 438, 439, 427), (427, 439, 440, 428), (428, 440, 441, 429), (429, 441, 442, 430), (430, 442, 443, 431), (431, 443, 432, 420), (432, 444, 445, 433), (433, 445, 446, 434), (434, 446, 447, 435), (435, 447, 448, 436), (436, 448, 449, 437), (437, 449, 450, 438), (438, 450, 451, 439), (439, 451, 452, 440), (440, 452, 453, 441), (441, 453, 454, 442), (442, 454, 455, 443), (443, 455, 444, 432), (444, 456, 457, 445), (445, 457, 458, 446), (446, 458, 459, 447), (447, 459, 460, 448), (448, 460, 461, 449), (449, 461, 462, 450), (450, 462, 463, 451), (451, 463, 464, 452), (452, 464, 465, 453), (453, 465, 466, 454), (454, 466, 467, 455), (455, 467, 456, 444), (456, 468, 469, 457), (457, 469, 470, 458), (458, 470, 471, 459), (459, 471, 472, 460), (460, 472, 473, 461), (461, 473, 474, 462), (462, 474, 475, 463), (463, 475, 476, 464), (464, 476, 477, 465), (465, 477, 478, 466), (466, 478, 479, 467), (467, 479, 468, 456), (468, 480, 481, 469), (469, 481, 482, 470), (470, 482, 483, 471), (471, 483, 484, 472), (472, 484, 485, 473), (473, 485, 486, 474), (474, 486, 487, 475), (475, 487, 488, 476), (476, 488, 489, 477), (477, 489, 490, 478), (478, 490, 491, 479), (479, 491, 480, 468), (480, 492, 493, 481), (483, 494, 495, 484), (484, 495, 496, 485), (485, 496, 497, 486), (486, 497, 498, 487), (487, 498, 499, 488), (488, 499, 500, 489), (489, 500, 501, 490), (490, 501, 502, 491), (491, 502, 492, 480), (492, 503, 504, 493), (494, 506, 507, 495), (495, 507, 508, 496), (496, 508, 509, 497), (497, 509, 510, 498), (498, 510, 511, 499), (499, 511, 512, 500), (500, 512, 513, 501), (501, 513, 514, 502), (502, 514, 503, 492), (503, 515, 516, 504), (504, 516, 517, 505), (505, 517, 518, 506), (506, 518, 519, 507), (507, 519, 520, 508), (508, 520, 521, 509), (509, 521, 522, 510), (510, 522, 523, 511), (511, 523, 524, 512), (512, 524, 525, 513), (513, 525, 526, 514), (514, 526, 515, 503), (515, 527, 528, 516), (516, 528, 529, 517), (517, 529, 530, 518), (518, 530, 531, 519), (519, 531, 532, 520), (520, 532, 533, 521), (521, 533, 534, 522), (522, 534, 535, 523), (523, 535, 536, 524), (524, 536, 537, 525), (525, 537, 538, 526), (526, 538, 527, 515), (527, 539, 540, 528), (528, 540, 541, 529), (529, 541, 542, 530), (530, 542, 543, 531), (531, 543, 544, 532), (532, 544, 545, 533), (533, 545, 546, 534), (534, 546, 547, 535), (535, 547, 548, 536), (536, 548, 549, 537), (537, 549, 550, 538), (538, 550, 539, 527), (482, 551, 494, 483), (482, 481, 493, 551), (551, 505, 506, 494), (493, 504, 505, 551), (541, 98, 99, 542), (540, 97, 98, 541), (539, 96, 97, 540), (96, 539, 550, 107), (549, 106, 107, 550), (548, 105, 106, 549), (547, 104, 105, 548), (546, 103, 104, 547), (545, 102, 103, 546), (113, 114, 545, 544), (543, 100, 101, 544), (531, 530, 99, 100), (0, 300, 311, 11), (310, 10, 11, 311), (309, 9, 10, 310), (308, 8, 9, 309), (307, 7, 8, 308), (306, 6, 7, 307), (305, 5, 6, 306), (88, 316, 317, 89), (85, 313, 314, 86), (84, 312, 313, 85), (312, 84, 95, 323), (94, 322, 323, 95), (93, 321, 322, 94), (92, 320, 321, 93), (89, 317, 318, 90), (90, 318, 319, 91), (91, 319, 320, 92), (552, 564, 566), (553, 564, 568), (552, 566, 570), (552, 570, 572), (552, 572, 567), (553, 568, 575), (554, 565, 577), (555, 569, 579), (556, 571, 581), (557, 573, 583), (553, 575, 576), (554, 577, 578), (555, 579, 580), (556, 581, 582), (557, 583, 574), (558, 584, 590), (559, 585, 591), (560, 586, 592), (561, 587, 593), (562, 588, 589), (566, 565, 554), (566, 564, 565), (564, 553, 565), (568, 567, 557), (568, 564, 567), (564, 552, 567), (570, 569, 555), (570, 566, 569), (566, 554, 569), (572, 571, 556), (572, 570, 571), (570, 555, 571), (567, 573, 557), (567, 572, 573), (572, 556, 573), (575, 574, 562), (575, 568, 574), (568, 557, 574), (577, 576, 558), (577, 565, 576), (565, 553, 576), (579, 578, 559), (579, 569, 578), (569, 554, 578), (581, 580, 560), (581, 571, 580), (571, 555, 580), (583, 582, 561), (583, 573, 582), (573, 556, 582), (576, 584, 558), (576, 575, 584), (575, 562, 584), (578, 585, 559), (578, 577, 585), (577, 558, 585), (580, 586, 560), (580, 579, 586), (579, 559, 586), (582, 587, 561), (582, 581, 587), (581, 560, 587), (574, 588, 562), (574, 583, 588), (583, 561, 588), (590, 589, 563), (590, 584, 589), (584, 562, 589), (591, 590, 563), (591, 585, 590), (585, 558, 590), (592, 591, 563), (592, 586, 591), (586, 559, 591), (593, 592, 563), (593, 587, 592), (587, 560, 592), (589, 593, 563), (589, 588, 593), (588, 561, 593), (594, 595, 597, 596), (596, 597, 599, 598), (598, 599, 601, 600), (600, 601, 603, 602), (602, 603, 605, 604), (604, 605, 607, 606), (606, 607, 609, 608), (608, 609, 611, 610), (610, 611, 613, 612), (612, 613, 615, 614), (614, 615, 617, 616), (616, 617, 619, 618), (618, 619, 621, 620), (620, 621, 623, 622), (622, 623, 625, 624), (624, 625, 627, 626), (626, 627, 629, 628), (628, 629, 631, 630), (630, 631, 633, 632), (632, 633, 635, 634), (634, 635, 637, 636), (636, 637, 639, 638), (638, 639, 641, 640), (640, 641, 643, 642), (642, 643, 645, 644), (644, 645, 647, 646), (646, 647, 649, 648), (648, 649, 651, 650), (650, 651, 653, 652), (652, 653, 655, 654), (597, 595, 657, 655, 653, 651, 649, 647, 645, 643, 641, 639, 637, 635, 633, 631, 629, 627, 625, 623, 621, 619, 617, 615, 613, 611, 609, 607, 605, 603, 601, 599), (656, 657, 595, 594), (654, 655, 657, 656), (594, 596, 598, 600, 602, 604, 606, 608, 610, 612, 614, 616, 618, 620, 622, 624, 626, 628, 630, 632, 634, 636, 638, 640, 642, 644, 646, 648, 650, 652, 654, 656), (658, 659, 661, 660), (660, 661, 663, 662), (662, 663, 665, 664), (664, 665, 667, 666), (666, 667, 669, 668), (668, 669, 671, 670), (670, 671, 673, 672), (672, 673, 675, 674), (674, 675, 677, 676), (676, 677, 679, 678), (678, 679, 681, 680), (680, 681, 683, 682), (682, 683, 685, 684), (684, 685, 687, 686), (686, 687, 689, 688), (688, 689, 691, 690), (690, 691, 693, 692), (692, 693, 695, 694), (694, 695, 697, 696), (696, 697, 699, 698), (698, 699, 701, 700), (700, 701, 703, 702), (702, 703, 705, 704), (704, 705, 707, 706), (706, 707, 709, 708), (708, 709, 711, 710), (710, 711, 713, 712), (712, 713, 715, 714), (714, 715, 717, 716), (716, 717, 719, 718), (661, 659, 721, 719, 717, 715, 713, 711, 709, 707, 705, 703, 701, 699, 697, 695, 693, 691, 689, 687, 685, 683, 681, 679, 677, 675, 673, 671, 669, 667, 665, 663), (720, 721, 659, 658), (718, 719, 721, 720), (658, 660, 662, 664, 666, 668, 670, 672, 674, 676, 678, 680, 682, 684, 686, 688, 690, 692, 694, 696, 698, 700, 702, 704, 706, 708, 710, 712, 714, 716, 718, 720), (722, 734, 736), (723, 734, 738), (722, 736, 740), (722, 740, 742), (722, 742, 737), (723, 738, 745), (724, 735, 747), (725, 739, 749), (726, 741, 751), (727, 743, 753), (723, 745, 746), (724, 747, 748), (725, 749, 750), (726, 751, 752), (727, 753, 744), (728, 754, 760), (729, 755, 761), (730, 756, 762), (731, 757, 763), (732, 758, 759), (736, 735, 724), (736, 734, 735), (734, 723, 735), (738, 737, 727), (738, 734, 737), (734, 722, 737), (740, 739, 725), (740, 736, 739), (736, 724, 739), (742, 741, 726), (742, 740, 741), (740, 725, 741), (737, 743, 727), (737, 742, 743), (742, 726, 743), (745, 744, 732), (745, 738, 744), (738, 727, 744), (747, 746, 728), (747, 735, 746), (735, 723, 746), (749, 748, 729), (749, 739, 748), (739, 724, 748), (751, 750, 730), (751, 741, 750), (741, 725, 750), (753, 752, 731), (753, 743, 752), (743, 726, 752), (746, 754, 728), (746, 745, 754), (745, 732, 754), (748, 755, 729), (748, 747, 755), (747, 728, 755), (750, 756, 730), (750, 749, 756), (749, 729, 756), (752, 757, 731), (752, 751, 757), (751, 730, 757), (744, 758, 732), (744, 753, 758), (753, 731, 758), (760, 759, 733), (760, 754, 759), (754, 732, 759), (761, 760, 733), (761, 755, 760), (755, 728, 760), (762, 761, 733), (762, 756, 761), (756, 729, 761), (763, 762, 733), (763, 757, 762), (757, 730, 762), (759, 763, 733), (759, 758, 763), (758, 731, 763), (764, 776, 778), (765, 776, 780), (764, 778, 782), (764, 782, 784), (764, 784, 779), (765, 780, 787), (766, 777, 789), (767, 781, 791), (768, 783, 793), (769, 785, 795), (765, 787, 788), (766, 789, 790), (767, 791, 792), (768, 793, 794), (769, 795, 786), (770, 796, 802), (771, 797, 803), (772, 798, 804), (773, 799, 805), (774, 800, 801), (778, 777, 766), (778, 776, 777), (776, 765, 777), (780, 779, 769), (780, 776, 779), (776, 764, 779), (782, 781, 767), (782, 778, 781), (778, 766, 781), (784, 783, 768), (784, 782, 783), (782, 767, 783), (779, 785, 769), (779, 784, 785), (784, 768, 785), (787, 786, 774), (787, 780, 786), (780, 769, 786), (789, 788, 770), (789, 777, 788), (777, 765, 788), (791, 790, 771), (791, 781, 790), (781, 766, 790), (793, 792, 772), (793, 783, 792), (783, 767, 792), (795, 794, 773), (795, 785, 794), (785, 768, 794), (788, 796, 770), (788, 787, 796), (787, 774, 796), (790, 797, 771), (790, 789, 797), (789, 770, 797), (792, 798, 772), (792, 791, 798), (791, 771, 798), (794, 799, 773), (794, 793, 799), (793, 772, 799), (786, 800, 774), (786, 795, 800), (795, 773, 800), (802, 801, 775), (802, 796, 801), (796, 774, 801), (803, 802, 775), (803, 797, 802), (797, 770, 802), (804, 803, 775), (804, 798, 803), (798, 771, 803), (805, 804, 775), (805, 799, 804), (799, 772, 804), (801, 805, 775), (801, 800, 805), (800, 773, 805), (806, 807, 809, 808), (808, 809, 811, 810), (810, 811, 813, 812), (812, 813, 815, 814), (814, 815, 817, 816), (816, 817, 819, 818), (818, 819, 821, 820), (820, 821, 823, 822), (822, 823, 825, 824), (824, 825, 827, 826), (826, 827, 829, 828), (828, 829, 831, 830), (830, 831, 833, 832), (832, 833, 835, 834), (834, 835, 837, 836), (836, 837, 839, 838), (838, 839, 841, 840), (840, 841, 843, 842), (842, 843, 845, 844), (844, 845, 847, 846), (846, 847, 849, 848), (848, 849, 851, 850), (850, 851, 853, 852), (852, 853, 855, 854), (854, 855, 857, 856), (856, 857, 859, 858), (858, 859, 861, 860), (860, 861, 863, 862), (862, 863, 865, 864), (864, 865, 867, 866), (809, 807, 869, 867, 865, 863, 861, 859, 857, 855, 853, 851, 849, 847, 845, 843, 841, 839, 837, 835, 833, 831, 829, 827, 825, 823, 821, 819, 817, 815, 813, 811), (868, 869, 807, 806), (866, 867, 869, 868), (806, 808, 810, 812, 814, 816, 818, 820, 822, 824, 826, 828, 830, 832, 834, 836, 838, 840, 842, 844, 846, 848, 850, 852, 854, 856, 858, 860, 862, 864, 866, 868), (870, 871, 873, 872), (872, 873, 875, 874), (874, 875, 877, 876), (876, 877, 879, 878), (878, 879, 881, 880), (880, 881, 883, 882), (882, 883, 885, 884), (884, 885, 887, 886), (886, 887, 889, 888), (888, 889, 891, 890), (893, 892, 938, 939), (894, 895, 871, 870), (892, 893, 895, 894), (891, 897, 896, 890), (896, 897, 899, 898), (898, 899, 901, 900), (900, 901, 903, 902), (902, 903, 905, 904), (904, 905, 907, 906), (906, 907, 909, 908), (908, 909, 911, 910), (910, 911, 913, 912), (912, 913, 915, 914), (914, 915, 917, 916), (916, 917, 919, 918), (918, 919, 921, 920), (920, 921, 923, 922), (922, 923, 925, 924), (926, 927, 929, 928), (928, 929, 931, 930), (930, 931, 933, 932), (932, 933, 935, 934), (934, 935, 937, 936), (936, 937, 939, 938), (925, 927, 926, 924), (875, 873, 871, 895, 893, 939, 937, 935, 933, 931, 929, 927, 925, 923, 921, 919, 917, 915, 913, 911, 909, 907, 905, 903, 901, 899, 897, 891, 889, 887, 885, 883, 881, 879, 877), (894, 870, 872, 874, 876, 878, 880, 882, 884, 886, 888, 890, 896, 898, 900, 902, 904, 906, 908, 910, 912, 914, 916, 918, 920, 922, 924, 926, 928, 930, 932, 934, 936, 938, 892)])
me_cylinder_004.polygons.foreach_set('material_index', [1, 1, 1, 1, 1, 1, 1, 1, 1, 1, 1, 1, 1, 1, 1, 1, 1, 1, 1, 1, 1, 1, 1, 1, 1, 1, 1, 1, 1, 1, 1, 1, 1, 1, 1, 1, 1, 1, 1, 1, 1, 1, 1, 1, 1, 1, 1, 1, 1, 1, 1, 1, 1, 1, 1, 1, 1, 1, 1, 1, 1, 1, 1, 1, 1, 1, 1, 1, 1, 1, 1, 1, 1, 1, 1, 1, 1, 1, 1, 1, 1, 1, 1, 1, 1, 1, 1, 1, 1, 1, 1, 1, 1, 1, 1, 1, 1, 1, 1, 1, 1, 1, 1, 1, 1, 1, 1, 1, 1, 1, 1, 1, 1, 1, 1, 1, 1, 1, 1, 1, 1, 1, 1, 1, 1, 1, 1, 1, 1, 1, 1, 1, 1, 1, 1, 1, 1, 1, 1, 1, 1, 1, 1, 1, 1, 1, 1, 1, 1, 1, 1, 1, 1, 1, 1, 1, 1, 1, 1, 1, 1, 1, 1, 1, 1, 1, 1, 1, 1, 1, 1, 1, 1, 1, 1, 1, 1, 1, 1, 1, 1, 1, 1, 1, 1, 1, 1, 1, 1, 1, 1, 1, 1, 1, 1, 1, 1, 1, 1, 1, 1, 1, 1, 1, 1, 1, 1, 1, 1, 1, 1, 1, 1, 1, 1, 1, 1, 1, 1, 1, 1, 1, 1, 1, 1, 1, 1, 1, 1, 1, 1, 1, 1, 1, 1, 1, 1, 1, 1, 1, 1, 1, 1, 1, 1, 1, 1, 1, 1, 1, 1, 1, 1, 1, 1, 1, 1, 1, 1, 1, 1, 1, 1, 1, 1, 1, 1, 1, 1, 1, 1, 1, 1, 1, 1, 1, 1, 1, 1, 1, 1, 1, 1, 1, 1, 1, 1, 1, 1, 1, 1, 1, 1, 1, 1, 1, 1, 1, 1, 1, 1, 1, 1, 1, 1, 1, 1, 1, 1, 1, 1, 1, 1, 1, 1, 1, 1, 1, 1, 1, 1, 1, 1, 1, 1, 1, 1, 1, 1, 1, 1, 1, 1, 1, 1, 1, 1, 1, 1, 1, 1, 1, 1, 1, 1, 1, 1, 1, 1, 1, 1, 1, 1, 1, 1, 1, 1, 1, 1, 1, 1, 1, 1, 1, 1, 1, 1, 1, 1, 1, 1, 1, 1, 1, 1, 1, 1, 1, 1, 1, 1, 1, 1, 1, 1, 1, 1, 1, 1, 1, 1, 1, 1, 1, 1, 1, 1, 1, 1, 1, 1, 1, 1, 1, 1, 1, 1, 1, 1, 1, 1, 1, 1, 1, 1, 1, 1, 1, 1, 1, 1, 1, 1, 1, 1, 1, 1, 1, 1, 1, 1, 1, 1, 1, 1, 1, 1, 1, 1, 1, 1, 1, 1, 1, 1, 1, 1, 1, 1, 1, 1, 1, 1, 1, 1, 1, 1, 1, 1, 1, 1, 1, 1, 1, 1, 1, 1, 1, 1, 1, 1, 1, 1, 1, 1, 1, 1, 1, 1, 1, 1, 1, 1, 1, 1, 1, 1, 1, 1, 1, 1, 1, 1, 1, 1, 1, 1, 1, 1, 1, 1, 1, 1, 1, 1, 1, 1, 1, 1, 1, 1, 1, 1, 1, 1, 1, 1, 1, 1, 1, 1, 1, 1, 1, 1, 1, 1, 1, 1, 1, 1, 1, 1, 1, 1, 1, 1, 1, 1, 1, 1, 1, 1, 1, 1, 1, 1, 1, 1, 1, 1, 1, 2, 2, 2, 2, 2, 2, 2, 2, 2, 2, 2, 2, 2, 2, 2, 2, 2, 2, 2, 2, 2, 2, 2, 2, 2, 2, 2, 2, 2, 2, 2, 2, 2, 2, 2, 2, 2, 2, 2, 2, 2, 2, 2, 2, 2, 2, 2, 2, 2, 2, 2, 2, 2, 2, 2, 2, 2, 2, 2, 2, 2, 2, 2, 2, 2, 2, 2, 2, 2, 2, 2, 2, 2, 2, 2, 2, 2, 2, 2, 2, 2, 2, 2, 2, 2, 2, 2, 2, 2, 2, 2, 2, 2, 2, 2, 2, 2, 2, 2, 2, 2, 2, 2, 2, 2, 2, 2, 2, 2, 2, 2, 2, 2, 2, 2, 2, 2, 2, 2, 2, 2, 2, 2, 2, 2, 2, 2, 2, 2, 2, 2, 2, 2, 2, 2, 2, 2, 2, 2, 2, 2, 2, 2, 2, 2, 2, 2, 2, 2, 2, 2, 2, 2, 2, 2, 2, 2, 2, 2, 2, 2, 2, 2, 2, 2, 2, 2, 2, 2, 2, 2, 2, 2, 2, 2, 2, 2, 2, 2, 2, 2, 2, 2, 2, 2, 2, 2, 2, 2, 2, 2, 2, 2, 2, 2, 2, 2, 2, 2, 2, 2, 2, 2, 2, 2, 2, 2, 2, 2, 2, 2, 2, 2, 2, 2, 2, 2, 2, 2, 2, 2, 2, 2, 2, 2, 2, 2, 2, 2, 2, 2, 2, 2, 2, 2, 2, 2, 2, 2, 2, 2, 2, 2, 2, 2, 2, 2, 2, 2, 2, 2, 2, 2, 2, 2, 2, 2, 2, 2, 2, 2, 2, 2, 2, 2, 2, 2, 2, 2, 2, 2, 2, 2, 2, 2, 2, 2, 2, 2, 2, 2, 2, 2, 2, 2, 2, 2, 2, 2, 2, 2, 2, 2, 2, 2, 2, 2, 2, 2, 2, 2, 2, 2, 2, 2, 2, 2, 2, 2, 2, 2, 2, 2, 2, 2, 2, 2, 2, 2, 2, 2, 2, 2, 2, 2, 2, 2, 2, 2, 2, 2, 2, 2, 2, 2, 2, 2, 2, 2, 2, 2, 2, 0, 0, 0, 0, 0, 0, 0, 0, 0, 0, 0, 0, 0, 0, 0, 0, 0, 0, 0, 0, 0, 0, 0, 0, 0, 0, 0, 0, 0, 0, 0, 0, 0, 0, 0, 0, 0])
me_cylinder_004.materials.append(mat_material_002)
me_cylinder_004.materials.append(mat_material_001)
me_cylinder_004.materials.append(mat_material_003)
me_cylinder_004.use_remesh_preserve_volume = False
me_cylinder_004.use_remesh_preserve_attributes = False
me_cylinder_004.use_mirror_vertex_groups = False
me_cylinder_004.update()

# ---- objects
ob_lamp_001 = bpy.data.objects.new('Lamp.001', light_lamp)
ob_cylinder_000 = bpy.data.objects.new('Cylinder.000', me_cylinder_004)
ob_camera = bpy.data.objects.new('Camera', cam_camera)

# ---- transforms, parenting, visibility, modifiers, constraints
ob_lamp_001.location = (3.952, 1.005, 5.17)
ob_lamp_001.rotation_euler = (0.6503, 0.05522, 1.866)
ob_lamp_001.lock_rotations_4d = False
ob_lamp_001.empty_display_type = 'ARROWS'
ob_lamp_001.color = (0.0, 0.0, 0.0, 0.0)
ob_lamp_001.lineart.crease_threshold = 0.0
ob_cylinder_000.location = (-0.03604, 0.09522, 0.4174)
ob_cylinder_000.rotation_euler = (0.0, 0.0, 0.4625)
ob_cylinder_000.lineart.crease_threshold = 0.0
ob_camera.location = (7.481, -6.508, 5.434)
ob_camera.rotation_euler = (1.109, 0.01082, 0.8149)
ob_camera.lock_rotations_4d = False
ob_camera.empty_display_type = 'ARROWS'
ob_camera.color = (0.0, 0.0, 0.0, 0.0)
ob_camera.display_type = 'WIRE'
ob_camera.lineart.crease_threshold = 0.0

# ---- collection membership
col_collection_1.objects.link(ob_lamp_001)
col_collection_1.objects.link(ob_cylinder_000)
col_collection_1.objects.link(ob_camera)

# ---- scene / render settings (as saved in the file)
scene.camera = ob_camera
scene.frame_start = 1; scene.frame_end = 250; scene.frame_set(203)
scene.render.engine = 'BLENDER_EEVEE_NEXT'
scene.render.image_settings.color_mode = 'RGB'
scene.render.image_settings.compression = 90
scene.render.resolution_percentage = 50
scene.render.dither_intensity = 0.0
scene.render.bake_margin = 2
scene.render.bake_bias = 0.0
scene.cycles.use_denoising = False
scene.cycles.samples = 10
scene.cycles.sampling_pattern = 'TABULATED_SOBOL'
scene.cycles.light_sampling_threshold = 0.0
scene.cycles.use_adaptive_sampling = False
scene.cycles.use_light_tree = False
scene.cycles.blur_glossy = 0.0
scene.cycles.volume_bounces = 1
scene.cycles.pixel_filter_type = 'GAUSSIAN'
scene.cycles.sample_clamp_indirect = 0.0
scene.view_settings.view_transform = 'Standard'
bpy.context.view_layer.update()
